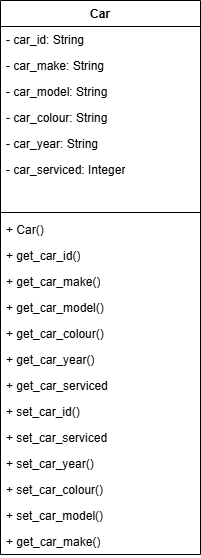

The diagram above was exported from draw.io. Its source (the exported page's mxGraphModel, read from the mxfile embedded in the PNG):
<mxGraphModel dx="1414" dy="743" grid="1" gridSize="10" guides="1" tooltips="1" connect="1" arrows="1" fold="1" page="1" pageScale="1" pageWidth="827" pageHeight="1169" math="0" shadow="0">
  <root>
    <mxCell id="0" />
    <mxCell id="1" parent="0" />
    <mxCell id="H0TSNABws1zk7iLaXayH-1" parent="1" style="swimlane;fontStyle=1;align=center;verticalAlign=top;childLayout=stackLayout;horizontal=1;startSize=26;horizontalStack=0;resizeParent=1;resizeParentMax=0;resizeLast=0;collapsible=1;marginBottom=0;whiteSpace=wrap;html=1;" value="Car" vertex="1">
      <mxGeometry height="554" width="200" x="330" y="330" as="geometry" />
    </mxCell>
    <mxCell id="H0TSNABws1zk7iLaXayH-2" parent="H0TSNABws1zk7iLaXayH-1" style="text;strokeColor=none;fillColor=none;align=left;verticalAlign=top;spacingLeft=4;spacingRight=4;overflow=hidden;rotatable=0;points=[[0,0.5],[1,0.5]];portConstraint=eastwest;whiteSpace=wrap;html=1;" value="- car_id: String" vertex="1">
      <mxGeometry height="26" width="200" y="26" as="geometry" />
    </mxCell>
    <mxCell id="H0TSNABws1zk7iLaXayH-10" parent="H0TSNABws1zk7iLaXayH-1" style="text;strokeColor=none;fillColor=none;align=left;verticalAlign=top;spacingLeft=4;spacingRight=4;overflow=hidden;rotatable=0;points=[[0,0.5],[1,0.5]];portConstraint=eastwest;whiteSpace=wrap;html=1;" value="- car_make: String" vertex="1">
      <mxGeometry height="26" width="200" y="52" as="geometry" />
    </mxCell>
    <mxCell id="H0TSNABws1zk7iLaXayH-9" parent="H0TSNABws1zk7iLaXayH-1" style="text;strokeColor=none;fillColor=none;align=left;verticalAlign=top;spacingLeft=4;spacingRight=4;overflow=hidden;rotatable=0;points=[[0,0.5],[1,0.5]];portConstraint=eastwest;whiteSpace=wrap;html=1;" value="- car_model: String" vertex="1">
      <mxGeometry height="26" width="200" y="78" as="geometry" />
    </mxCell>
    <mxCell id="H0TSNABws1zk7iLaXayH-8" parent="H0TSNABws1zk7iLaXayH-1" style="text;strokeColor=none;fillColor=none;align=left;verticalAlign=top;spacingLeft=4;spacingRight=4;overflow=hidden;rotatable=0;points=[[0,0.5],[1,0.5]];portConstraint=eastwest;whiteSpace=wrap;html=1;" value="- car_colour: String" vertex="1">
      <mxGeometry height="26" width="200" y="104" as="geometry" />
    </mxCell>
    <mxCell id="H0TSNABws1zk7iLaXayH-7" parent="H0TSNABws1zk7iLaXayH-1" style="text;strokeColor=none;fillColor=none;align=left;verticalAlign=top;spacingLeft=4;spacingRight=4;overflow=hidden;rotatable=0;points=[[0,0.5],[1,0.5]];portConstraint=eastwest;whiteSpace=wrap;html=1;" value="- car_year: String" vertex="1">
      <mxGeometry height="26" width="200" y="130" as="geometry" />
    </mxCell>
    <mxCell id="H0TSNABws1zk7iLaXayH-6" parent="H0TSNABws1zk7iLaXayH-1" style="text;strokeColor=none;fillColor=none;align=left;verticalAlign=top;spacingLeft=4;spacingRight=4;overflow=hidden;rotatable=0;points=[[0,0.5],[1,0.5]];portConstraint=eastwest;whiteSpace=wrap;html=1;" value="- car_serviced: Integer" vertex="1">
      <mxGeometry height="26" width="200" y="156" as="geometry" />
    </mxCell>
    <mxCell id="H0TSNABws1zk7iLaXayH-5" parent="H0TSNABws1zk7iLaXayH-1" style="text;strokeColor=none;fillColor=none;align=left;verticalAlign=top;spacingLeft=4;spacingRight=4;overflow=hidden;rotatable=0;points=[[0,0.5],[1,0.5]];portConstraint=eastwest;whiteSpace=wrap;html=1;" vertex="1">
      <mxGeometry height="26" width="200" y="182" as="geometry" />
    </mxCell>
    <mxCell id="H0TSNABws1zk7iLaXayH-3" parent="H0TSNABws1zk7iLaXayH-1" style="line;strokeWidth=1;fillColor=none;align=left;verticalAlign=middle;spacingTop=-1;spacingLeft=3;spacingRight=3;rotatable=0;labelPosition=right;points=[];portConstraint=eastwest;strokeColor=inherit;" value="" vertex="1">
      <mxGeometry height="8" width="200" y="208" as="geometry" />
    </mxCell>
    <mxCell id="H0TSNABws1zk7iLaXayH-11" parent="H0TSNABws1zk7iLaXayH-1" style="text;strokeColor=none;fillColor=none;align=left;verticalAlign=top;spacingLeft=4;spacingRight=4;overflow=hidden;rotatable=0;points=[[0,0.5],[1,0.5]];portConstraint=eastwest;whiteSpace=wrap;html=1;" value="+ Car()" vertex="1">
      <mxGeometry height="26" width="200" y="216" as="geometry" />
    </mxCell>
    <mxCell id="H0TSNABws1zk7iLaXayH-4" parent="H0TSNABws1zk7iLaXayH-1" style="text;strokeColor=none;fillColor=none;align=left;verticalAlign=top;spacingLeft=4;spacingRight=4;overflow=hidden;rotatable=0;points=[[0,0.5],[1,0.5]];portConstraint=eastwest;whiteSpace=wrap;html=1;" value="+ get_car_id()" vertex="1">
      <mxGeometry height="26" width="200" y="242" as="geometry" />
    </mxCell>
    <mxCell id="H0TSNABws1zk7iLaXayH-14" parent="H0TSNABws1zk7iLaXayH-1" style="text;strokeColor=none;fillColor=none;align=left;verticalAlign=top;spacingLeft=4;spacingRight=4;overflow=hidden;rotatable=0;points=[[0,0.5],[1,0.5]];portConstraint=eastwest;whiteSpace=wrap;html=1;" value="+ get_car_make()" vertex="1">
      <mxGeometry height="26" width="200" y="268" as="geometry" />
    </mxCell>
    <mxCell id="H0TSNABws1zk7iLaXayH-13" parent="H0TSNABws1zk7iLaXayH-1" style="text;strokeColor=none;fillColor=none;align=left;verticalAlign=top;spacingLeft=4;spacingRight=4;overflow=hidden;rotatable=0;points=[[0,0.5],[1,0.5]];portConstraint=eastwest;whiteSpace=wrap;html=1;" value="+ get_car_model()" vertex="1">
      <mxGeometry height="26" width="200" y="294" as="geometry" />
    </mxCell>
    <mxCell id="H0TSNABws1zk7iLaXayH-12" parent="H0TSNABws1zk7iLaXayH-1" style="text;strokeColor=none;fillColor=none;align=left;verticalAlign=top;spacingLeft=4;spacingRight=4;overflow=hidden;rotatable=0;points=[[0,0.5],[1,0.5]];portConstraint=eastwest;whiteSpace=wrap;html=1;" value="+ get_car_colour()" vertex="1">
      <mxGeometry height="26" width="200" y="320" as="geometry" />
    </mxCell>
    <mxCell id="rV5Z156vL9jSSgJ-I3Xa-8" parent="H0TSNABws1zk7iLaXayH-1" style="text;strokeColor=none;fillColor=none;align=left;verticalAlign=top;spacingLeft=4;spacingRight=4;overflow=hidden;rotatable=0;points=[[0,0.5],[1,0.5]];portConstraint=eastwest;whiteSpace=wrap;html=1;" value="+ get_car_year()" vertex="1">
      <mxGeometry height="26" width="200" y="346" as="geometry" />
    </mxCell>
    <mxCell id="rV5Z156vL9jSSgJ-I3Xa-7" parent="H0TSNABws1zk7iLaXayH-1" style="text;strokeColor=none;fillColor=none;align=left;verticalAlign=top;spacingLeft=4;spacingRight=4;overflow=hidden;rotatable=0;points=[[0,0.5],[1,0.5]];portConstraint=eastwest;whiteSpace=wrap;html=1;" value="+ get_car_serviced" vertex="1">
      <mxGeometry height="26" width="200" y="372" as="geometry" />
    </mxCell>
    <mxCell id="rV5Z156vL9jSSgJ-I3Xa-9" parent="H0TSNABws1zk7iLaXayH-1" style="text;strokeColor=none;fillColor=none;align=left;verticalAlign=top;spacingLeft=4;spacingRight=4;overflow=hidden;rotatable=0;points=[[0,0.5],[1,0.5]];portConstraint=eastwest;whiteSpace=wrap;html=1;" value="+ set_car_id()" vertex="1">
      <mxGeometry height="26" width="200" y="398" as="geometry" />
    </mxCell>
    <mxCell id="rV5Z156vL9jSSgJ-I3Xa-14" parent="H0TSNABws1zk7iLaXayH-1" style="text;strokeColor=none;fillColor=none;align=left;verticalAlign=top;spacingLeft=4;spacingRight=4;overflow=hidden;rotatable=0;points=[[0,0.5],[1,0.5]];portConstraint=eastwest;whiteSpace=wrap;html=1;" value="+ set_car_serviced" vertex="1">
      <mxGeometry height="26" width="200" y="424" as="geometry" />
    </mxCell>
    <mxCell id="rV5Z156vL9jSSgJ-I3Xa-13" parent="H0TSNABws1zk7iLaXayH-1" style="text;strokeColor=none;fillColor=none;align=left;verticalAlign=top;spacingLeft=4;spacingRight=4;overflow=hidden;rotatable=0;points=[[0,0.5],[1,0.5]];portConstraint=eastwest;whiteSpace=wrap;html=1;" value="+ set_car_year()" vertex="1">
      <mxGeometry height="26" width="200" y="450" as="geometry" />
    </mxCell>
    <mxCell id="rV5Z156vL9jSSgJ-I3Xa-12" parent="H0TSNABws1zk7iLaXayH-1" style="text;strokeColor=none;fillColor=none;align=left;verticalAlign=top;spacingLeft=4;spacingRight=4;overflow=hidden;rotatable=0;points=[[0,0.5],[1,0.5]];portConstraint=eastwest;whiteSpace=wrap;html=1;" value="+ set_car_colour()" vertex="1">
      <mxGeometry height="26" width="200" y="476" as="geometry" />
    </mxCell>
    <mxCell id="rV5Z156vL9jSSgJ-I3Xa-11" parent="H0TSNABws1zk7iLaXayH-1" style="text;strokeColor=none;fillColor=none;align=left;verticalAlign=top;spacingLeft=4;spacingRight=4;overflow=hidden;rotatable=0;points=[[0,0.5],[1,0.5]];portConstraint=eastwest;whiteSpace=wrap;html=1;" value="+ set_car_model()" vertex="1">
      <mxGeometry height="26" width="200" y="502" as="geometry" />
    </mxCell>
    <mxCell id="rV5Z156vL9jSSgJ-I3Xa-10" parent="H0TSNABws1zk7iLaXayH-1" style="text;strokeColor=none;fillColor=none;align=left;verticalAlign=top;spacingLeft=4;spacingRight=4;overflow=hidden;rotatable=0;points=[[0,0.5],[1,0.5]];portConstraint=eastwest;whiteSpace=wrap;html=1;" value="+ get_car_make()" vertex="1">
      <mxGeometry height="26" width="200" y="528" as="geometry" />
    </mxCell>
  </root>
</mxGraphModel>